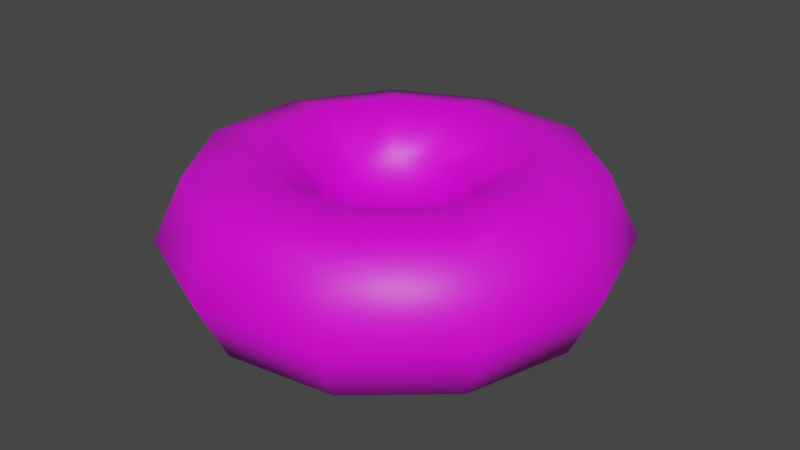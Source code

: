 # Source: Donut1.blend  (saved by Blender 3.3.6; exported with 4.5.12 LTS)
import bpy
from mathutils import Matrix  # noqa: F401  (used for matrix-valued properties, if any)

bpy.ops.wm.read_factory_settings(use_empty=True)
scene = bpy.context.scene
scene.name = 'Scene'

# ---- collections
col_collection = bpy.data.collections.new('Collection'); scene.collection.children.link(col_collection)

# ---- images (referenced by path relative to the original .blend; pixels are not part of the script)
import os
ASSET_DIR = os.environ.get("B2B_ASSET_DIR", "")  # directory of the original .blend (textures are referenced by path, not embedded)
HERE = os.path.dirname(os.path.abspath(__file__))  # packed textures are extracted next to this script under _unpacked/

def load_image(name, relpath, width, height, colorspace="sRGB"):
    """Load a texture the original file referenced (path relative to the .blend, or extracted next to this script)."""
    p = next((c for c in (os.path.join(HERE, relpath), os.path.join(ASSET_DIR, relpath)) if relpath and os.path.exists(c)), "")
    if p:
        img = bpy.data.images.load(p, check_existing=True)
        img.name = name
    else:  # same state as the original file: an image datablock whose file is absent (Cycles renders it pink)
        img = bpy.data.images.new(name, width, height)
        img.source = "FILE"
        img.filepath = "//" + (relpath or name)
    img.colorspace_settings.name = colorspace
    return img
img_donut1_png = load_image('donut1.png', 'donut1.png', 1024, 1024, 'sRGB')

# ---- materials (node trees are filled in below, after node groups)
mat_material = bpy.data.materials.new('Material')
mat_material.alpha_threshold = 0.0
mat_material.use_transparent_shadow = False
mat_material.roughness = 0.5
mat_material.line_color = (0.0, 0.0, 0.0, 1.0)

# ---- material node trees
mat_material.use_nodes = True; mat_material.node_tree.nodes.clear()
_N = mat_material.node_tree.nodes; _L = mat_material.node_tree.links
n0 = _N.new('ShaderNodeOutputMaterial'); n0.name = 'Material Output'; n0.location = (300, 300)
n1 = _N.new('ShaderNodeBsdfPrincipled'); n1.name = 'Principled BSDF'; n1.location = (10, 300)
n1.distribution = 'GGX'
n1.subsurface_method = 'RANDOM_WALK_SKIN'
n1.inputs[3].default_value = 1.45
n1.inputs[27].default_value = (0.0, 0.0, 0.0, 1.0)
n1.inputs[28].default_value = 1.0
n2 = _N.new('ShaderNodeTexImage'); n2.name = 'Image Texture'; n2.location = (-280, 280)
n2.image = img_donut1_png
_L.new(n1.outputs[0], n0.inputs[0])
_L.new(n2.outputs[0], n1.inputs[0])
n0.is_active_output = True

# ---- world
world_world = bpy.data.worlds.new('World'); scene.world = world_world
world_world.use_nodes = True; world_world.node_tree.nodes.clear()
_N = world_world.node_tree.nodes; _L = world_world.node_tree.links
n0 = _N.new('ShaderNodeOutputWorld'); n0.name = 'World Output'; n0.location = (300, 300)
n1 = _N.new('ShaderNodeBackground'); n1.name = 'Background'; n1.location = (10, 300)
n1.inputs[0].default_value = (0.05088, 0.05088, 0.05088, 1.0)
_L.new(n1.outputs[0], n0.inputs[0])
n0.is_active_output = True
world_world.color = (0.05088, 0.05088, 0.05088)
world_world.use_sun_shadow = False
world_world.sun_shadow_jitter_overblur = 0.0

# ---- meshes
me_torus = bpy.data.meshes.new('Torus')
me_torus.from_pydata([(1.55, 0.0, 0.0), (1.343, 0.0, 0.43), (0.8776, 0.0, 0.5362), (0.5045, 0.0, 0.2386), (0.5045, 0.0, -0.2386), (0.8776, 0.0, -0.5362), (1.343, 0.0, -0.43), (1.304, 0.838, 0.0), (1.13, 0.726, 0.43), (0.7383, 0.4745, 0.5362), (0.4244, 0.2727, 0.2386), (0.4244, 0.2727, -0.2386), (0.7383, 0.4745, -0.5362), (1.13, 0.726, -0.43), (0.6439, 1.41, 0.0), (0.5579, 1.222, 0.43), (0.3646, 0.7983, 0.5362), (0.2096, 0.4589, 0.2386), (0.2096, 0.4589, -0.2386), (0.3646, 0.7983, -0.5362), (0.5579, 1.222, -0.43), (-0.2206, 1.534, 0.0), (-0.1911, 1.329, 0.43), (-0.1249, 0.8687, 0.5362), (-0.07179, 0.4993, 0.2386), (-0.07179, 0.4993, -0.2386), (-0.1249, 0.8687, -0.5362), (-0.1911, 1.329, -0.43), (-1.015, 1.171, 0.0), (-0.8794, 1.015, 0.43), (-0.5747, 0.6633, 0.5362), (-0.3304, 0.3813, 0.2386), (-0.3304, 0.3813, -0.2386), (-0.5747, 0.6633, -0.5362), (-0.8794, 1.015, -0.43), (-1.487, 0.4367, 0.0), (-1.289, 0.3783, 0.43), (-0.8421, 0.2473, 0.5362), (-0.484, 0.1421, 0.2386), (-0.484, 0.1421, -0.2386), (-0.8421, 0.2473, -0.5362), (-1.289, 0.3783, -0.43), (-1.487, -0.4367, 0.0), (-1.289, -0.3783, 0.43), (-0.8421, -0.2473, 0.5362), (-0.484, -0.1421, 0.2386), (-0.484, -0.1421, -0.2386), (-0.8421, -0.2473, -0.5362), (-1.289, -0.3783, -0.43), (-1.015, -1.171, 0.0), (-0.8794, -1.015, 0.43), (-0.5747, -0.6633, 0.5362), (-0.3304, -0.3813, 0.2386), (-0.3304, -0.3813, -0.2386), (-0.5747, -0.6633, -0.5362), (-0.8794, -1.015, -0.43), (-0.2206, -1.534, 0.0), (-0.1911, -1.329, 0.43), (-0.1249, -0.8687, 0.5362), (-0.07179, -0.4993, 0.2386), (-0.07179, -0.4993, -0.2386), (-0.1249, -0.8687, -0.5362), (-0.1911, -1.329, -0.43), (0.6439, -1.41, 0.0), (0.5579, -1.222, 0.43), (0.3646, -0.7983, 0.5362), (0.2096, -0.4589, 0.2386), (0.2096, -0.4589, -0.2386), (0.3646, -0.7983, -0.5362), (0.5579, -1.222, -0.43), (1.304, -0.838, 0.0), (1.13, -0.726, 0.43), (0.7383, -0.4745, 0.5362), (0.4244, -0.2727, 0.2386), (0.4244, -0.2727, -0.2386), (0.7383, -0.4745, -0.5362), (1.13, -0.726, -0.43)], [], [(0, 7, 8, 1), (1, 8, 9, 2), (2, 9, 10, 3), (3, 10, 11, 4), (4, 11, 12, 5), (5, 12, 13, 6), (6, 13, 7, 0), (7, 14, 15, 8), (8, 15, 16, 9), (9, 16, 17, 10), (10, 17, 18, 11), (11, 18, 19, 12), (12, 19, 20, 13), (13, 20, 14, 7), (14, 21, 22, 15), (15, 22, 23, 16), (16, 23, 24, 17), (17, 24, 25, 18), (18, 25, 26, 19), (19, 26, 27, 20), (20, 27, 21, 14), (21, 28, 29, 22), (22, 29, 30, 23), (23, 30, 31, 24), (24, 31, 32, 25), (25, 32, 33, 26), (26, 33, 34, 27), (27, 34, 28, 21), (28, 35, 36, 29), (29, 36, 37, 30), (30, 37, 38, 31), (31, 38, 39, 32), (32, 39, 40, 33), (33, 40, 41, 34), (34, 41, 35, 28), (35, 42, 43, 36), (36, 43, 44, 37), (37, 44, 45, 38), (38, 45, 46, 39), (39, 46, 47, 40), (40, 47, 48, 41), (41, 48, 42, 35), (42, 49, 50, 43), (43, 50, 51, 44), (44, 51, 52, 45), (45, 52, 53, 46), (46, 53, 54, 47), (47, 54, 55, 48), (48, 55, 49, 42), (49, 56, 57, 50), (50, 57, 58, 51), (51, 58, 59, 52), (52, 59, 60, 53), (53, 60, 61, 54), (54, 61, 62, 55), (55, 62, 56, 49), (56, 63, 64, 57), (57, 64, 65, 58), (58, 65, 66, 59), (59, 66, 67, 60), (60, 67, 68, 61), (61, 68, 69, 62), (62, 69, 63, 56), (63, 70, 71, 64), (64, 71, 72, 65), (65, 72, 73, 66), (66, 73, 74, 67), (67, 74, 75, 68), (68, 75, 76, 69), (69, 76, 70, 63), (70, 0, 1, 71), (71, 1, 2, 72), (72, 2, 3, 73), (73, 3, 4, 74), (74, 4, 5, 75), (75, 5, 6, 76), (76, 6, 0, 70)])
me_torus.polygons.foreach_set('use_smooth', [True] * 77)
_uv = me_torus.uv_layers.new(name='UVMap')
_uv.uv.foreach_set('vector', [0.8772, 0.5138, 0.8166, 0.7202, 0.7737, 0.6926, 0.8262, 0.5138, 0.8262, 0.5138, 0.7737, 0.6926, 0.6773, 0.6307, 0.7116, 0.5138, 0.7116, 0.5138, 0.6773, 0.6307, 0.6134, 0.5899, 0.6357, 0.5138, 0.6357, 0.5138, 0.6134, 0.5899, 0.6299, 0.6007, 0.6554, 0.5138, 0.6554, 0.5138, 0.6299, 0.6007, 0.6773, 0.6307, 0.7116, 0.5138, 0.7116, 0.5138, 0.6773, 0.6307, 0.7737, 0.6926, 0.8262, 0.5138, 0.8262, 0.5138, 0.7737, 0.6926, 0.8166, 0.7202, 0.8772, 0.5138, 0.8166, 0.7202, 0.654, 0.8611, 0.6328, 0.8147, 0.7737, 0.6926, 0.7737, 0.6926, 0.6328, 0.8147, 0.5852, 0.7104, 0.6773, 0.6307, 0.6773, 0.6307, 0.5852, 0.7104, 0.5535, 0.6418, 0.6134, 0.5899, 0.6134, 0.5899, 0.5535, 0.6418, 0.5615, 0.66, 0.6299, 0.6007, 0.6299, 0.6007, 0.5615, 0.66, 0.5852, 0.7104, 0.6773, 0.6307, 0.6773, 0.6307, 0.5852, 0.7104, 0.6328, 0.8147, 0.7737, 0.6926, 0.7737, 0.6926, 0.6328, 0.8147, 0.654, 0.8611, 0.8166, 0.7202, 0.654, 0.8611, 0.4411, 0.8917, 0.4483, 0.8412, 0.6328, 0.8147, 0.6328, 0.8147, 0.4483, 0.8412, 0.4647, 0.7278, 0.5852, 0.7104, 0.5852, 0.7104, 0.4647, 0.7278, 0.4751, 0.653, 0.5535, 0.6418, 0.5535, 0.6418, 0.4751, 0.653, 0.4718, 0.6729, 0.5615, 0.66, 0.5615, 0.66, 0.4718, 0.6729, 0.4647, 0.7278, 0.5852, 0.7104, 0.5852, 0.7104, 0.4647, 0.7278, 0.4483, 0.8412, 0.6328, 0.8147, 0.6328, 0.8147, 0.4483, 0.8412, 0.4411, 0.8917, 0.654, 0.8611, 0.4411, 0.8917, 0.2454, 0.8023, 0.2788, 0.7638, 0.4483, 0.8412, 0.4483, 0.8412, 0.2788, 0.7638, 0.3539, 0.6772, 0.4647, 0.7278, 0.4647, 0.7278, 0.3539, 0.6772, 0.403, 0.6201, 0.4751, 0.653, 0.4751, 0.653, 0.403, 0.6201, 0.3894, 0.6353, 0.4718, 0.6729, 0.4718, 0.6729, 0.3894, 0.6353, 0.3539, 0.6772, 0.4647, 0.7278, 0.4647, 0.7278, 0.3539, 0.6772, 0.2788, 0.7638, 0.4483, 0.8412, 0.4483, 0.8412, 0.2788, 0.7638, 0.2454, 0.8023, 0.4411, 0.8917, 0.2454, 0.8023, 0.1291, 0.6214, 0.1781, 0.607, 0.2788, 0.7638, 0.2788, 0.7638, 0.1781, 0.607, 0.288, 0.5747, 0.3539, 0.6772, 0.3539, 0.6772, 0.288, 0.5747, 0.3602, 0.5534, 0.403, 0.6201, 0.403, 0.6201, 0.3602, 0.5534, 0.3405, 0.5591, 0.3894, 0.6353, 0.3894, 0.6353, 0.3405, 0.5591, 0.288, 0.5747, 0.3539, 0.6772, 0.3539, 0.6772, 0.288, 0.5747, 0.1781, 0.607, 0.2788, 0.7638, 0.2788, 0.7638, 0.1781, 0.607, 0.1291, 0.6214, 0.2454, 0.8023, 0.1291, 0.6214, 0.1291, 0.4063, 0.1781, 0.4206, 0.1781, 0.607, 0.1781, 0.607, 0.1781, 0.4206, 0.288, 0.4529, 0.288, 0.5747, 0.288, 0.5747, 0.288, 0.4529, 0.3602, 0.4742, 0.3602, 0.5534, 0.3602, 0.5534, 0.3602, 0.4742, 0.3405, 0.4685, 0.3405, 0.5591, 0.3405, 0.5591, 0.3405, 0.4685, 0.288, 0.4529, 0.288, 0.5747, 0.288, 0.5747, 0.288, 0.4529, 0.1781, 0.4206, 0.1781, 0.607, 0.1781, 0.607, 0.1781, 0.4206, 0.1291, 0.4063, 0.1291, 0.6214, 0.1291, 0.4063, 0.2454, 0.2253, 0.2788, 0.2639, 0.1781, 0.4206, 0.1781, 0.4206, 0.2788, 0.2639, 0.3539, 0.3505, 0.288, 0.4529, 0.288, 0.4529, 0.3539, 0.3505, 0.403, 0.4075, 0.3602, 0.4742, 0.3602, 0.4742, 0.403, 0.4075, 0.3894, 0.3924, 0.3405, 0.4685, 0.3405, 0.4685, 0.3894, 0.3924, 0.3539, 0.3505, 0.288, 0.4529, 0.288, 0.4529, 0.3539, 0.3505, 0.2788, 0.2639, 0.1781, 0.4206, 0.1781, 0.4206, 0.2788, 0.2639, 0.2454, 0.2253, 0.1291, 0.4063, 0.2454, 0.2253, 0.4411, 0.136, 0.4483, 0.1864, 0.2788, 0.2639, 0.2788, 0.2639, 0.4483, 0.1864, 0.4647, 0.2999, 0.3539, 0.3505, 0.3539, 0.3505, 0.4647, 0.2999, 0.4751, 0.3746, 0.403, 0.4075, 0.403, 0.4075, 0.4751, 0.3746, 0.4718, 0.3547, 0.3894, 0.3924, 0.3894, 0.3924, 0.4718, 0.3547, 0.4647, 0.2999, 0.3539, 0.3505, 0.3539, 0.3505, 0.4647, 0.2999, 0.4483, 0.1864, 0.2788, 0.2639, 0.2788, 0.2639, 0.4483, 0.1864, 0.4411, 0.136, 0.2454, 0.2253, 0.4411, 0.136, 0.654, 0.1666, 0.6328, 0.213, 0.4483, 0.1864, 0.4483, 0.1864, 0.6328, 0.213, 0.5852, 0.3172, 0.4647, 0.2999, 0.4647, 0.2999, 0.5852, 0.3172, 0.5535, 0.3859, 0.4751, 0.3746, 0.4751, 0.3746, 0.5535, 0.3859, 0.5615, 0.3676, 0.4718, 0.3547, 0.4718, 0.3547, 0.5615, 0.3676, 0.5852, 0.3172, 0.4647, 0.2999, 0.4647, 0.2999, 0.5852, 0.3172, 0.6328, 0.213, 0.4483, 0.1864, 0.4483, 0.1864, 0.6328, 0.213, 0.654, 0.1666, 0.4411, 0.136, 0.654, 0.1666, 0.8166, 0.3074, 0.7737, 0.335, 0.6328, 0.213, 0.6328, 0.213, 0.7737, 0.335, 0.6773, 0.397, 0.5852, 0.3172, 0.5852, 0.3172, 0.6773, 0.397, 0.6134, 0.4378, 0.5535, 0.3859, 0.5535, 0.3859, 0.6134, 0.4378, 0.6299, 0.4269, 0.5615, 0.3676, 0.5615, 0.3676, 0.6299, 0.4269, 0.6773, 0.397, 0.5852, 0.3172, 0.5852, 0.3172, 0.6773, 0.397, 0.7737, 0.335, 0.6328, 0.213, 0.6328, 0.213, 0.7737, 0.335, 0.8166, 0.3074, 0.654, 0.1666, 0.8166, 0.3074, 0.8772, 0.5138, 0.8262, 0.5138, 0.7737, 0.335, 0.7737, 0.335, 0.8262, 0.5138, 0.7116, 0.5138, 0.6773, 0.397, 0.6773, 0.397, 0.7116, 0.5138, 0.6357, 0.5138, 0.6134, 0.4378, 0.6134, 0.4378, 0.6357, 0.5138, 0.6554, 0.5138, 0.6299, 0.4269, 0.6299, 0.4269, 0.6554, 0.5138, 0.7116, 0.5138, 0.6773, 0.397, 0.6773, 0.397, 0.7116, 0.5138, 0.8262, 0.5138, 0.7737, 0.335, 0.7737, 0.335, 0.8262, 0.5138, 0.8772, 0.5138, 0.8166, 0.3074])
me_torus.materials.append(mat_material)
me_torus.update()

# ---- objects
ob_torus = bpy.data.objects.new('Torus', me_torus)

# ---- transforms, parenting, visibility, modifiers, constraints
ob_torus.location = (0.0, 0.0, 0.0)

# ---- collection membership
col_collection.objects.link(ob_torus)

# ---- scene / render settings (as saved in the file)
scene.frame_start = 1; scene.frame_end = 250; scene.frame_set(1)
scene.render.engine = 'BLENDER_EEVEE_NEXT'
scene.cycles.sampling_pattern = 'TABULATED_SOBOL'
scene.cycles.use_light_tree = False
scene.view_settings.view_transform = 'Filmic'
bpy.context.view_layer.update()

# ---- added for rendering (the .blend has no active camera and no usable light): camera, sun
cam_auto = bpy.data.cameras.new('AutoCamera')
cam_auto.lens = 50.0
cam_auto.sensor_width = 36.0
cam_auto.clip_end = 1000.0
ob_auto_camera = bpy.data.objects.new('AutoCamera', cam_auto)
scene.collection.objects.link(ob_auto_camera)
ob_auto_camera.location = (4.14736, -4.93915, 3.29277)
ob_auto_camera.rotation_euler = (1.09748, -7.21219e-08, 0.694738)
scene.camera = ob_auto_camera
light_auto_sun = bpy.data.lights.new('AutoSun', 'SUN')
light_auto_sun.energy = 3.0
light_auto_sun.angle = 0.0523599
ob_auto_sun = bpy.data.objects.new('AutoSun', light_auto_sun)
scene.collection.objects.link(ob_auto_sun)
ob_auto_sun.rotation_euler = (0.872665, 0.174533, 0.523599)
bpy.context.view_layer.update()
